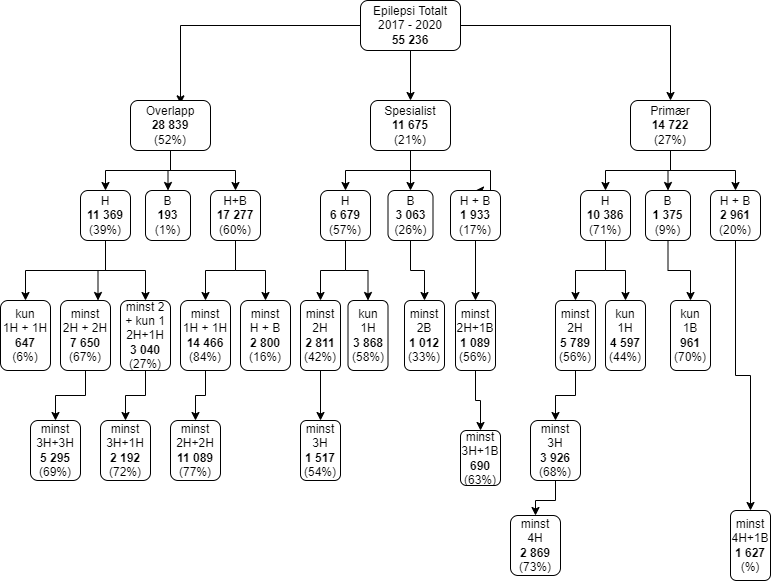

The diagram above was exported from draw.io. Its source (the exported page's mxGraphModel, read from the mxfile embedded in the PNG):
<mxGraphModel dx="1209" dy="651" grid="1" gridSize="10" guides="1" tooltips="1" connect="1" arrows="1" fold="1" page="1" pageScale="1" pageWidth="827" pageHeight="1169" math="0" shadow="0">
  <root>
    <mxCell id="0" />
    <mxCell id="1" parent="0" />
    <mxCell id="hF1lVRxBsAVGLKyAwvzr-1" style="edgeStyle=orthogonalEdgeStyle;rounded=0;orthogonalLoop=1;jettySize=auto;html=1;entryX=0.625;entryY=0.067;entryDx=0;entryDy=0;entryPerimeter=0;" parent="1" source="hF1lVRxBsAVGLKyAwvzr-4" target="hF1lVRxBsAVGLKyAwvzr-8" edge="1">
      <mxGeometry relative="1" as="geometry" />
    </mxCell>
    <mxCell id="hF1lVRxBsAVGLKyAwvzr-2" style="edgeStyle=orthogonalEdgeStyle;rounded=0;orthogonalLoop=1;jettySize=auto;html=1;entryX=0.5;entryY=0;entryDx=0;entryDy=0;" parent="1" source="hF1lVRxBsAVGLKyAwvzr-4" target="hF1lVRxBsAVGLKyAwvzr-12" edge="1">
      <mxGeometry relative="1" as="geometry" />
    </mxCell>
    <mxCell id="hF1lVRxBsAVGLKyAwvzr-3" style="edgeStyle=orthogonalEdgeStyle;rounded=0;orthogonalLoop=1;jettySize=auto;html=1;" parent="1" source="hF1lVRxBsAVGLKyAwvzr-4" target="hF1lVRxBsAVGLKyAwvzr-16" edge="1">
      <mxGeometry relative="1" as="geometry" />
    </mxCell>
    <mxCell id="hF1lVRxBsAVGLKyAwvzr-4" value="Epilepsi Totalt&lt;br&gt;2017 - 2020&lt;br&gt;&lt;b&gt;55 236&lt;/b&gt;" style="rounded=1;whiteSpace=wrap;html=1;" parent="1" vertex="1">
      <mxGeometry x="370" y="40" width="100" height="50" as="geometry" />
    </mxCell>
    <mxCell id="hF1lVRxBsAVGLKyAwvzr-5" style="edgeStyle=orthogonalEdgeStyle;rounded=0;orthogonalLoop=1;jettySize=auto;html=1;entryX=0.5;entryY=0;entryDx=0;entryDy=0;" parent="1" source="hF1lVRxBsAVGLKyAwvzr-8" target="hF1lVRxBsAVGLKyAwvzr-20" edge="1">
      <mxGeometry relative="1" as="geometry" />
    </mxCell>
    <mxCell id="hF1lVRxBsAVGLKyAwvzr-6" style="edgeStyle=orthogonalEdgeStyle;rounded=0;orthogonalLoop=1;jettySize=auto;html=1;entryX=0.5;entryY=0;entryDx=0;entryDy=0;" parent="1" source="hF1lVRxBsAVGLKyAwvzr-8" target="hF1lVRxBsAVGLKyAwvzr-36" edge="1">
      <mxGeometry relative="1" as="geometry" />
    </mxCell>
    <mxCell id="hF1lVRxBsAVGLKyAwvzr-7" style="edgeStyle=orthogonalEdgeStyle;rounded=0;orthogonalLoop=1;jettySize=auto;html=1;" parent="1" source="hF1lVRxBsAVGLKyAwvzr-8" target="hF1lVRxBsAVGLKyAwvzr-21" edge="1">
      <mxGeometry relative="1" as="geometry" />
    </mxCell>
    <mxCell id="hF1lVRxBsAVGLKyAwvzr-8" value="Overlapp&lt;br&gt;&lt;b&gt;28 839&lt;/b&gt;&lt;br&gt;(52%)" style="rounded=1;whiteSpace=wrap;html=1;" parent="1" vertex="1">
      <mxGeometry x="140" y="140" width="80" height="50" as="geometry" />
    </mxCell>
    <mxCell id="hF1lVRxBsAVGLKyAwvzr-9" value="" style="edgeStyle=orthogonalEdgeStyle;rounded=0;orthogonalLoop=1;jettySize=auto;html=1;" parent="1" source="hF1lVRxBsAVGLKyAwvzr-12" target="hF1lVRxBsAVGLKyAwvzr-29" edge="1">
      <mxGeometry relative="1" as="geometry" />
    </mxCell>
    <mxCell id="hF1lVRxBsAVGLKyAwvzr-10" style="edgeStyle=orthogonalEdgeStyle;rounded=0;orthogonalLoop=1;jettySize=auto;html=1;entryX=0.5;entryY=0;entryDx=0;entryDy=0;" parent="1" source="hF1lVRxBsAVGLKyAwvzr-12" target="hF1lVRxBsAVGLKyAwvzr-24" edge="1">
      <mxGeometry relative="1" as="geometry" />
    </mxCell>
    <mxCell id="hF1lVRxBsAVGLKyAwvzr-11" style="edgeStyle=orthogonalEdgeStyle;rounded=0;orthogonalLoop=1;jettySize=auto;html=1;entryX=0.5;entryY=0;entryDx=0;entryDy=0;" parent="1" source="hF1lVRxBsAVGLKyAwvzr-12" target="hF1lVRxBsAVGLKyAwvzr-30" edge="1">
      <mxGeometry relative="1" as="geometry">
        <Array as="points">
          <mxPoint x="420" y="210" />
          <mxPoint x="500" y="210" />
        </Array>
      </mxGeometry>
    </mxCell>
    <mxCell id="hF1lVRxBsAVGLKyAwvzr-12" value="Spesialist&lt;br&gt;&lt;b&gt;11 675&lt;/b&gt;&lt;br&gt;(21%)" style="rounded=1;whiteSpace=wrap;html=1;" parent="1" vertex="1">
      <mxGeometry x="380" y="140" width="80" height="50" as="geometry" />
    </mxCell>
    <mxCell id="hF1lVRxBsAVGLKyAwvzr-13" style="edgeStyle=orthogonalEdgeStyle;rounded=0;orthogonalLoop=1;jettySize=auto;html=1;entryX=0.5;entryY=0;entryDx=0;entryDy=0;" parent="1" source="hF1lVRxBsAVGLKyAwvzr-16" target="hF1lVRxBsAVGLKyAwvzr-27" edge="1">
      <mxGeometry relative="1" as="geometry" />
    </mxCell>
    <mxCell id="hF1lVRxBsAVGLKyAwvzr-14" style="edgeStyle=orthogonalEdgeStyle;rounded=0;orthogonalLoop=1;jettySize=auto;html=1;entryX=0.5;entryY=0;entryDx=0;entryDy=0;" parent="1" source="hF1lVRxBsAVGLKyAwvzr-16" target="hF1lVRxBsAVGLKyAwvzr-33" edge="1">
      <mxGeometry relative="1" as="geometry" />
    </mxCell>
    <mxCell id="hF1lVRxBsAVGLKyAwvzr-15" style="edgeStyle=orthogonalEdgeStyle;rounded=0;orthogonalLoop=1;jettySize=auto;html=1;entryX=0.5;entryY=0;entryDx=0;entryDy=0;" parent="1" source="hF1lVRxBsAVGLKyAwvzr-16" target="hF1lVRxBsAVGLKyAwvzr-32" edge="1">
      <mxGeometry relative="1" as="geometry" />
    </mxCell>
    <mxCell id="hF1lVRxBsAVGLKyAwvzr-16" value="Primær&lt;br&gt;&lt;b&gt;14 722&lt;/b&gt;&lt;br&gt;(27%)" style="rounded=1;whiteSpace=wrap;html=1;" parent="1" vertex="1">
      <mxGeometry x="640" y="140" width="80" height="50" as="geometry" />
    </mxCell>
    <mxCell id="hF1lVRxBsAVGLKyAwvzr-17" style="edgeStyle=orthogonalEdgeStyle;rounded=0;orthogonalLoop=1;jettySize=auto;html=1;" parent="1" source="hF1lVRxBsAVGLKyAwvzr-20" target="hF1lVRxBsAVGLKyAwvzr-38" edge="1">
      <mxGeometry relative="1" as="geometry">
        <Array as="points">
          <mxPoint x="115" y="310" />
          <mxPoint x="35" y="310" />
        </Array>
      </mxGeometry>
    </mxCell>
    <mxCell id="hF1lVRxBsAVGLKyAwvzr-18" style="edgeStyle=orthogonalEdgeStyle;rounded=0;orthogonalLoop=1;jettySize=auto;html=1;entryX=0.75;entryY=0;entryDx=0;entryDy=0;" parent="1" source="hF1lVRxBsAVGLKyAwvzr-20" target="hF1lVRxBsAVGLKyAwvzr-37" edge="1">
      <mxGeometry relative="1" as="geometry" />
    </mxCell>
    <mxCell id="hF1lVRxBsAVGLKyAwvzr-19" style="edgeStyle=orthogonalEdgeStyle;rounded=0;orthogonalLoop=1;jettySize=auto;html=1;" parent="1" source="hF1lVRxBsAVGLKyAwvzr-20" target="hF1lVRxBsAVGLKyAwvzr-39" edge="1">
      <mxGeometry relative="1" as="geometry" />
    </mxCell>
    <mxCell id="hF1lVRxBsAVGLKyAwvzr-20" value="H&lt;br&gt;&lt;b&gt;11 369&lt;/b&gt;&lt;br&gt;(39%)" style="rounded=1;whiteSpace=wrap;html=1;" parent="1" vertex="1">
      <mxGeometry x="90" y="230" width="50" height="50" as="geometry" />
    </mxCell>
    <mxCell id="hF1lVRxBsAVGLKyAwvzr-21" value="B&lt;br&gt;&lt;b&gt;193&lt;/b&gt;&lt;br&gt;(1%)" style="rounded=1;whiteSpace=wrap;html=1;" parent="1" vertex="1">
      <mxGeometry x="155" y="230" width="45" height="50" as="geometry" />
    </mxCell>
    <mxCell id="hF1lVRxBsAVGLKyAwvzr-22" style="edgeStyle=orthogonalEdgeStyle;rounded=0;orthogonalLoop=1;jettySize=auto;html=1;entryX=0.5;entryY=0;entryDx=0;entryDy=0;" parent="1" source="hF1lVRxBsAVGLKyAwvzr-24" target="hF1lVRxBsAVGLKyAwvzr-45" edge="1">
      <mxGeometry relative="1" as="geometry" />
    </mxCell>
    <mxCell id="hF1lVRxBsAVGLKyAwvzr-23" style="edgeStyle=orthogonalEdgeStyle;rounded=0;orthogonalLoop=1;jettySize=auto;html=1;entryX=0.5;entryY=0;entryDx=0;entryDy=0;" parent="1" source="hF1lVRxBsAVGLKyAwvzr-24" target="hF1lVRxBsAVGLKyAwvzr-44" edge="1">
      <mxGeometry relative="1" as="geometry" />
    </mxCell>
    <mxCell id="hF1lVRxBsAVGLKyAwvzr-24" value="H&lt;br&gt;&lt;b&gt;6 679&lt;/b&gt;&lt;br&gt;(57%)" style="rounded=1;whiteSpace=wrap;html=1;" parent="1" vertex="1">
      <mxGeometry x="330" y="230" width="50" height="50" as="geometry" />
    </mxCell>
    <mxCell id="hF1lVRxBsAVGLKyAwvzr-25" style="edgeStyle=orthogonalEdgeStyle;rounded=0;orthogonalLoop=1;jettySize=auto;html=1;entryX=0.5;entryY=0;entryDx=0;entryDy=0;" parent="1" source="hF1lVRxBsAVGLKyAwvzr-27" target="hF1lVRxBsAVGLKyAwvzr-47" edge="1">
      <mxGeometry relative="1" as="geometry" />
    </mxCell>
    <mxCell id="hF1lVRxBsAVGLKyAwvzr-26" style="edgeStyle=orthogonalEdgeStyle;rounded=0;orthogonalLoop=1;jettySize=auto;html=1;entryX=0.5;entryY=0;entryDx=0;entryDy=0;" parent="1" source="hF1lVRxBsAVGLKyAwvzr-27" target="hF1lVRxBsAVGLKyAwvzr-46" edge="1">
      <mxGeometry relative="1" as="geometry" />
    </mxCell>
    <mxCell id="hF1lVRxBsAVGLKyAwvzr-27" value="H&lt;br&gt;&lt;b&gt;10 386&lt;/b&gt;&lt;br&gt;(71%)" style="rounded=1;whiteSpace=wrap;html=1;" parent="1" vertex="1">
      <mxGeometry x="590" y="230" width="50" height="50" as="geometry" />
    </mxCell>
    <mxCell id="hF1lVRxBsAVGLKyAwvzr-28" style="edgeStyle=orthogonalEdgeStyle;rounded=0;orthogonalLoop=1;jettySize=auto;html=1;entryX=0.5;entryY=0;entryDx=0;entryDy=0;" parent="1" source="hF1lVRxBsAVGLKyAwvzr-29" target="hF1lVRxBsAVGLKyAwvzr-48" edge="1">
      <mxGeometry relative="1" as="geometry" />
    </mxCell>
    <mxCell id="hF1lVRxBsAVGLKyAwvzr-29" value="B&lt;br&gt;&lt;b&gt;3 063&lt;/b&gt;&lt;br&gt;(26%)" style="rounded=1;whiteSpace=wrap;html=1;" parent="1" vertex="1">
      <mxGeometry x="397.5" y="230" width="45" height="50" as="geometry" />
    </mxCell>
    <mxCell id="1vSdxFHbM8Z1u3Yqecoo-14" style="edgeStyle=orthogonalEdgeStyle;rounded=0;orthogonalLoop=1;jettySize=auto;html=1;entryX=0.5;entryY=0;entryDx=0;entryDy=0;" parent="1" source="hF1lVRxBsAVGLKyAwvzr-30" target="1vSdxFHbM8Z1u3Yqecoo-4" edge="1">
      <mxGeometry relative="1" as="geometry" />
    </mxCell>
    <mxCell id="hF1lVRxBsAVGLKyAwvzr-30" value="H + B&lt;br&gt;&lt;b&gt;1 933&lt;/b&gt;&lt;br&gt;(17%)" style="rounded=1;whiteSpace=wrap;html=1;" parent="1" vertex="1">
      <mxGeometry x="460" y="230" width="50" height="50" as="geometry" />
    </mxCell>
    <mxCell id="hF1lVRxBsAVGLKyAwvzr-31" style="edgeStyle=orthogonalEdgeStyle;rounded=0;orthogonalLoop=1;jettySize=auto;html=1;entryX=0.5;entryY=0;entryDx=0;entryDy=0;" parent="1" source="hF1lVRxBsAVGLKyAwvzr-32" target="hF1lVRxBsAVGLKyAwvzr-49" edge="1">
      <mxGeometry relative="1" as="geometry" />
    </mxCell>
    <mxCell id="hF1lVRxBsAVGLKyAwvzr-32" value="B&lt;br&gt;&lt;b&gt;1 375&lt;/b&gt;&lt;br&gt;(9%)" style="rounded=1;whiteSpace=wrap;html=1;" parent="1" vertex="1">
      <mxGeometry x="655" y="230" width="45" height="50" as="geometry" />
    </mxCell>
    <mxCell id="1vSdxFHbM8Z1u3Yqecoo-11" style="edgeStyle=orthogonalEdgeStyle;rounded=0;orthogonalLoop=1;jettySize=auto;html=1;entryX=0.5;entryY=0;entryDx=0;entryDy=0;" parent="1" source="hF1lVRxBsAVGLKyAwvzr-33" target="1vSdxFHbM8Z1u3Yqecoo-5" edge="1">
      <mxGeometry relative="1" as="geometry" />
    </mxCell>
    <mxCell id="hF1lVRxBsAVGLKyAwvzr-33" value="H + B&lt;br&gt;&lt;b&gt;2 961&lt;/b&gt;&lt;br&gt;(20%)" style="rounded=1;whiteSpace=wrap;html=1;" parent="1" vertex="1">
      <mxGeometry x="720" y="230" width="50" height="50" as="geometry" />
    </mxCell>
    <mxCell id="hF1lVRxBsAVGLKyAwvzr-34" style="edgeStyle=orthogonalEdgeStyle;rounded=0;orthogonalLoop=1;jettySize=auto;html=1;entryX=0.5;entryY=0;entryDx=0;entryDy=0;" parent="1" source="hF1lVRxBsAVGLKyAwvzr-36" target="hF1lVRxBsAVGLKyAwvzr-42" edge="1">
      <mxGeometry relative="1" as="geometry" />
    </mxCell>
    <mxCell id="hF1lVRxBsAVGLKyAwvzr-35" style="edgeStyle=orthogonalEdgeStyle;rounded=0;orthogonalLoop=1;jettySize=auto;html=1;entryX=0.5;entryY=0;entryDx=0;entryDy=0;" parent="1" source="hF1lVRxBsAVGLKyAwvzr-36" target="hF1lVRxBsAVGLKyAwvzr-40" edge="1">
      <mxGeometry relative="1" as="geometry" />
    </mxCell>
    <mxCell id="hF1lVRxBsAVGLKyAwvzr-36" value="H+B&lt;br&gt;&lt;b&gt;17 277&lt;/b&gt;&lt;br&gt;(60%)" style="rounded=1;whiteSpace=wrap;html=1;" parent="1" vertex="1">
      <mxGeometry x="220" y="230" width="50" height="50" as="geometry" />
    </mxCell>
    <mxCell id="1vSdxFHbM8Z1u3Yqecoo-17" style="edgeStyle=orthogonalEdgeStyle;rounded=0;orthogonalLoop=1;jettySize=auto;html=1;entryX=0.5;entryY=0;entryDx=0;entryDy=0;" parent="1" source="hF1lVRxBsAVGLKyAwvzr-37" target="1vSdxFHbM8Z1u3Yqecoo-1" edge="1">
      <mxGeometry relative="1" as="geometry" />
    </mxCell>
    <mxCell id="hF1lVRxBsAVGLKyAwvzr-37" value="minst&lt;br&gt;2H + 2H&lt;br&gt;&lt;b&gt;7 650&lt;/b&gt;&lt;br&gt;(67%)" style="rounded=1;whiteSpace=wrap;html=1;" parent="1" vertex="1">
      <mxGeometry x="70" y="340" width="50" height="70" as="geometry" />
    </mxCell>
    <mxCell id="hF1lVRxBsAVGLKyAwvzr-38" value="kun&lt;br&gt;1H + 1H&lt;br&gt;&lt;b&gt;647&lt;br&gt;&lt;/b&gt;(6%)" style="rounded=1;whiteSpace=wrap;html=1;" parent="1" vertex="1">
      <mxGeometry x="10" y="340" width="50" height="70" as="geometry" />
    </mxCell>
    <mxCell id="1vSdxFHbM8Z1u3Yqecoo-19" style="edgeStyle=orthogonalEdgeStyle;rounded=0;orthogonalLoop=1;jettySize=auto;html=1;entryX=0.5;entryY=0;entryDx=0;entryDy=0;" parent="1" source="hF1lVRxBsAVGLKyAwvzr-39" target="1vSdxFHbM8Z1u3Yqecoo-18" edge="1">
      <mxGeometry relative="1" as="geometry" />
    </mxCell>
    <mxCell id="hF1lVRxBsAVGLKyAwvzr-39" value="minst 2 + kun 1&lt;br&gt;2H+1H&lt;br&gt;&lt;b&gt;3 040&lt;/b&gt;&lt;br&gt;(27%)" style="rounded=1;whiteSpace=wrap;html=1;" parent="1" vertex="1">
      <mxGeometry x="130" y="340" width="50" height="70" as="geometry" />
    </mxCell>
    <mxCell id="hF1lVRxBsAVGLKyAwvzr-40" value="minst&lt;br&gt;H + B&lt;br&gt;&lt;b&gt;2 800&lt;br&gt;&lt;/b&gt;(16%)" style="rounded=1;whiteSpace=wrap;html=1;" parent="1" vertex="1">
      <mxGeometry x="250" y="340" width="50" height="70" as="geometry" />
    </mxCell>
    <mxCell id="hF1lVRxBsAVGLKyAwvzr-41" style="edgeStyle=orthogonalEdgeStyle;rounded=0;orthogonalLoop=1;jettySize=auto;html=1;entryX=0.5;entryY=0;entryDx=0;entryDy=0;" parent="1" source="hF1lVRxBsAVGLKyAwvzr-42" target="hF1lVRxBsAVGLKyAwvzr-43" edge="1">
      <mxGeometry relative="1" as="geometry" />
    </mxCell>
    <mxCell id="hF1lVRxBsAVGLKyAwvzr-42" value="minst&lt;br&gt;1H + 1H&lt;br&gt;&lt;b&gt;14 466&lt;br&gt;&lt;/b&gt;(84%)" style="rounded=1;whiteSpace=wrap;html=1;" parent="1" vertex="1">
      <mxGeometry x="190" y="340" width="50" height="70" as="geometry" />
    </mxCell>
    <mxCell id="hF1lVRxBsAVGLKyAwvzr-43" value="minst&lt;br&gt;2H+2H&lt;br&gt;&lt;b&gt;11 089&lt;/b&gt;&lt;br&gt;(77%)" style="rounded=1;whiteSpace=wrap;html=1;" parent="1" vertex="1">
      <mxGeometry x="180" y="460" width="50" height="60" as="geometry" />
    </mxCell>
    <mxCell id="hF1lVRxBsAVGLKyAwvzr-44" value="kun&lt;br&gt;1H&lt;br&gt;&lt;b&gt;3 868&lt;/b&gt;&lt;br&gt;(58%)" style="rounded=1;whiteSpace=wrap;html=1;" parent="1" vertex="1">
      <mxGeometry x="357.5" y="340" width="40" height="70" as="geometry" />
    </mxCell>
    <mxCell id="1vSdxFHbM8Z1u3Yqecoo-13" style="edgeStyle=orthogonalEdgeStyle;rounded=0;orthogonalLoop=1;jettySize=auto;html=1;" parent="1" source="hF1lVRxBsAVGLKyAwvzr-45" target="1vSdxFHbM8Z1u3Yqecoo-12" edge="1">
      <mxGeometry relative="1" as="geometry" />
    </mxCell>
    <mxCell id="hF1lVRxBsAVGLKyAwvzr-45" value="minst&lt;br&gt;2H&lt;br&gt;&lt;b&gt;2 811&lt;br&gt;&lt;/b&gt;(42%)" style="rounded=1;whiteSpace=wrap;html=1;" parent="1" vertex="1">
      <mxGeometry x="310" y="340" width="40" height="70" as="geometry" />
    </mxCell>
    <mxCell id="hF1lVRxBsAVGLKyAwvzr-46" value="kun&lt;br&gt;1H&lt;br&gt;&lt;b&gt;4 597&lt;/b&gt;&lt;br&gt;(44%)" style="rounded=1;whiteSpace=wrap;html=1;" parent="1" vertex="1">
      <mxGeometry x="615" y="340" width="40" height="70" as="geometry" />
    </mxCell>
    <mxCell id="1vSdxFHbM8Z1u3Yqecoo-9" style="edgeStyle=orthogonalEdgeStyle;rounded=0;orthogonalLoop=1;jettySize=auto;html=1;entryX=0.5;entryY=0;entryDx=0;entryDy=0;" parent="1" source="hF1lVRxBsAVGLKyAwvzr-47" target="1vSdxFHbM8Z1u3Yqecoo-2" edge="1">
      <mxGeometry relative="1" as="geometry" />
    </mxCell>
    <mxCell id="hF1lVRxBsAVGLKyAwvzr-47" value="minst&lt;br&gt;2H&lt;br&gt;&lt;b&gt;5 789&lt;br&gt;&lt;/b&gt;(56%)" style="rounded=1;whiteSpace=wrap;html=1;" parent="1" vertex="1">
      <mxGeometry x="565" y="340" width="40" height="70" as="geometry" />
    </mxCell>
    <mxCell id="hF1lVRxBsAVGLKyAwvzr-48" value="minst&lt;br&gt;2B&lt;br&gt;&lt;b&gt;1 012&lt;/b&gt;&lt;br&gt;(33%)" style="rounded=1;whiteSpace=wrap;html=1;" parent="1" vertex="1">
      <mxGeometry x="414" y="340" width="40" height="70" as="geometry" />
    </mxCell>
    <mxCell id="hF1lVRxBsAVGLKyAwvzr-49" value="kun&lt;br&gt;1B&lt;br&gt;&lt;b&gt;961&lt;/b&gt;&lt;br&gt;(70%)" style="rounded=1;whiteSpace=wrap;html=1;" parent="1" vertex="1">
      <mxGeometry x="680" y="340" width="40" height="70" as="geometry" />
    </mxCell>
    <mxCell id="1vSdxFHbM8Z1u3Yqecoo-1" value="minst&lt;br&gt;3H+3H&lt;br&gt;&lt;b&gt;5 295&lt;/b&gt;&lt;br&gt;(69%)" style="rounded=1;whiteSpace=wrap;html=1;" parent="1" vertex="1">
      <mxGeometry x="40" y="460" width="50" height="60" as="geometry" />
    </mxCell>
    <mxCell id="1vSdxFHbM8Z1u3Yqecoo-10" style="edgeStyle=orthogonalEdgeStyle;rounded=0;orthogonalLoop=1;jettySize=auto;html=1;entryX=0.5;entryY=0;entryDx=0;entryDy=0;" parent="1" source="1vSdxFHbM8Z1u3Yqecoo-2" target="1vSdxFHbM8Z1u3Yqecoo-6" edge="1">
      <mxGeometry relative="1" as="geometry" />
    </mxCell>
    <mxCell id="1vSdxFHbM8Z1u3Yqecoo-2" value="minst&lt;br&gt;3H&lt;br&gt;&lt;b&gt;3 926&lt;/b&gt;&lt;br&gt;(68%)" style="rounded=1;whiteSpace=wrap;html=1;" parent="1" vertex="1">
      <mxGeometry x="540" y="460" width="50" height="60" as="geometry" />
    </mxCell>
    <mxCell id="1vSdxFHbM8Z1u3Yqecoo-16" style="edgeStyle=orthogonalEdgeStyle;rounded=0;orthogonalLoop=1;jettySize=auto;html=1;entryX=0.5;entryY=0;entryDx=0;entryDy=0;" parent="1" source="1vSdxFHbM8Z1u3Yqecoo-4" target="1vSdxFHbM8Z1u3Yqecoo-15" edge="1">
      <mxGeometry relative="1" as="geometry" />
    </mxCell>
    <mxCell id="1vSdxFHbM8Z1u3Yqecoo-4" value="minst&lt;br&gt;2H+1B&lt;br&gt;&lt;b&gt;1 089&lt;/b&gt;&lt;br&gt;(56%)" style="rounded=1;whiteSpace=wrap;html=1;" parent="1" vertex="1">
      <mxGeometry x="465" y="340" width="40" height="70" as="geometry" />
    </mxCell>
    <mxCell id="1vSdxFHbM8Z1u3Yqecoo-5" value="minst&lt;br&gt;4H+1B&lt;br&gt;&lt;b&gt;1 627&lt;/b&gt;&lt;br&gt;(%)" style="rounded=1;whiteSpace=wrap;html=1;" parent="1" vertex="1">
      <mxGeometry x="740" y="550" width="40" height="70" as="geometry" />
    </mxCell>
    <mxCell id="1vSdxFHbM8Z1u3Yqecoo-6" value="minst&lt;br&gt;4H&lt;br&gt;&lt;b&gt;2 869&lt;/b&gt;&lt;br&gt;(73%)" style="rounded=1;whiteSpace=wrap;html=1;" parent="1" vertex="1">
      <mxGeometry x="520" y="555" width="50" height="60" as="geometry" />
    </mxCell>
    <mxCell id="1vSdxFHbM8Z1u3Yqecoo-12" value="minst&lt;br&gt;3H&lt;br&gt;&lt;b&gt;1 517&lt;br&gt;&lt;/b&gt;(54%)" style="rounded=1;whiteSpace=wrap;html=1;" parent="1" vertex="1">
      <mxGeometry x="310" y="460" width="40" height="60" as="geometry" />
    </mxCell>
    <mxCell id="1vSdxFHbM8Z1u3Yqecoo-15" value="minst&lt;br&gt;3H+1B&lt;br&gt;&lt;b&gt;690&lt;/b&gt;&lt;br&gt;(63%)" style="rounded=1;whiteSpace=wrap;html=1;" parent="1" vertex="1">
      <mxGeometry x="470" y="470" width="40" height="55" as="geometry" />
    </mxCell>
    <mxCell id="1vSdxFHbM8Z1u3Yqecoo-18" value="minst&lt;br&gt;3H+1H&lt;br&gt;&lt;b&gt;2 192&lt;/b&gt;&lt;br&gt;(72%)" style="rounded=1;whiteSpace=wrap;html=1;" parent="1" vertex="1">
      <mxGeometry x="110" y="460" width="50" height="60" as="geometry" />
    </mxCell>
  </root>
</mxGraphModel>